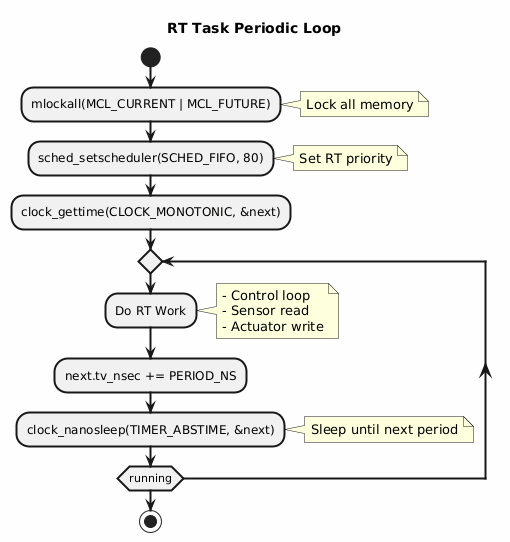

The diagram above was rendered by PlantUML. Its source (embedded in the PNG):
@startuml
title "RT Task Periodic Loop"

skinparam backgroundColor #FEFEFE
skinparam activityBorderThickness 2

start

:mlockall(MCL_CURRENT | MCL_FUTURE);
note right: Lock all memory

:sched_setscheduler(SCHED_FIFO, 80);
note right: Set RT priority

:clock_gettime(CLOCK_MONOTONIC, &next);

repeat
    :Do RT Work;
    note right
        - Control loop
        - Sensor read
        - Actuator write
    end note
    
    :next.tv_nsec += PERIOD_NS;
    
    :clock_nanosleep(TIMER_ABSTIME, &next);
    note right: Sleep until next period
    
repeat while (running)

stop
@enduml